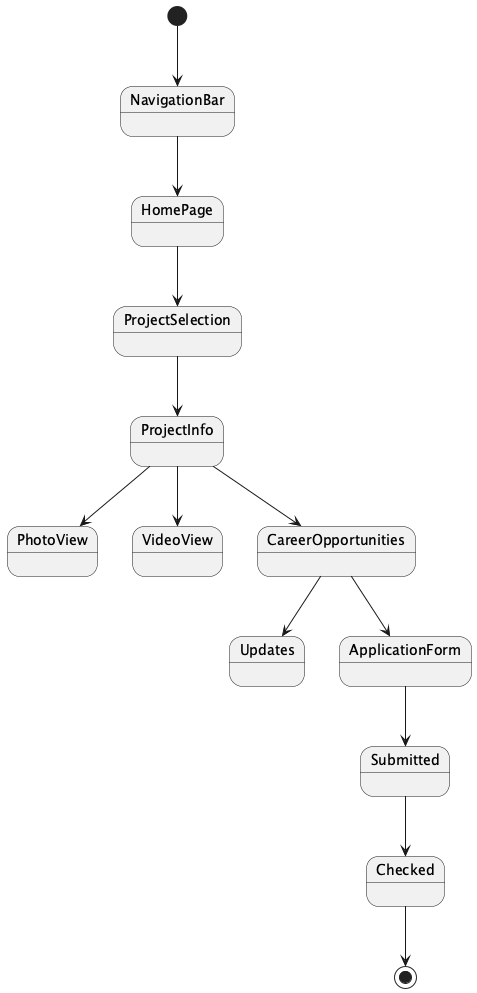

The diagram above was rendered by PlantUML. Its source (embedded in the PNG):
@startuml
[*] --> NavigationBar
NavigationBar --> HomePage
HomePage --> ProjectSelection
ProjectSelection --> ProjectInfo
ProjectInfo --> PhotoView
ProjectInfo --> VideoView
ProjectInfo --> CareerOpportunities
CareerOpportunities --> Updates
CareerOpportunities --> ApplicationForm
ApplicationForm --> Submitted
Submitted --> Checked
Checked --> [*]
@enduml